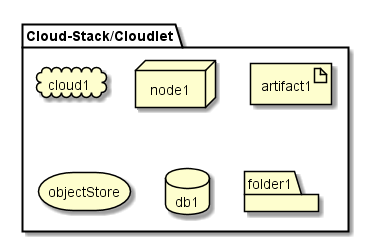

The diagram above was rendered by PlantUML. Its source (embedded in the PNG):
@startuml

package  "Cloud-Stack/Cloudlet" {
  cloud cloud1
  node node1
  artifact artifact1
  storage objectStore
  database db1
  folder folder1
}

@enduml